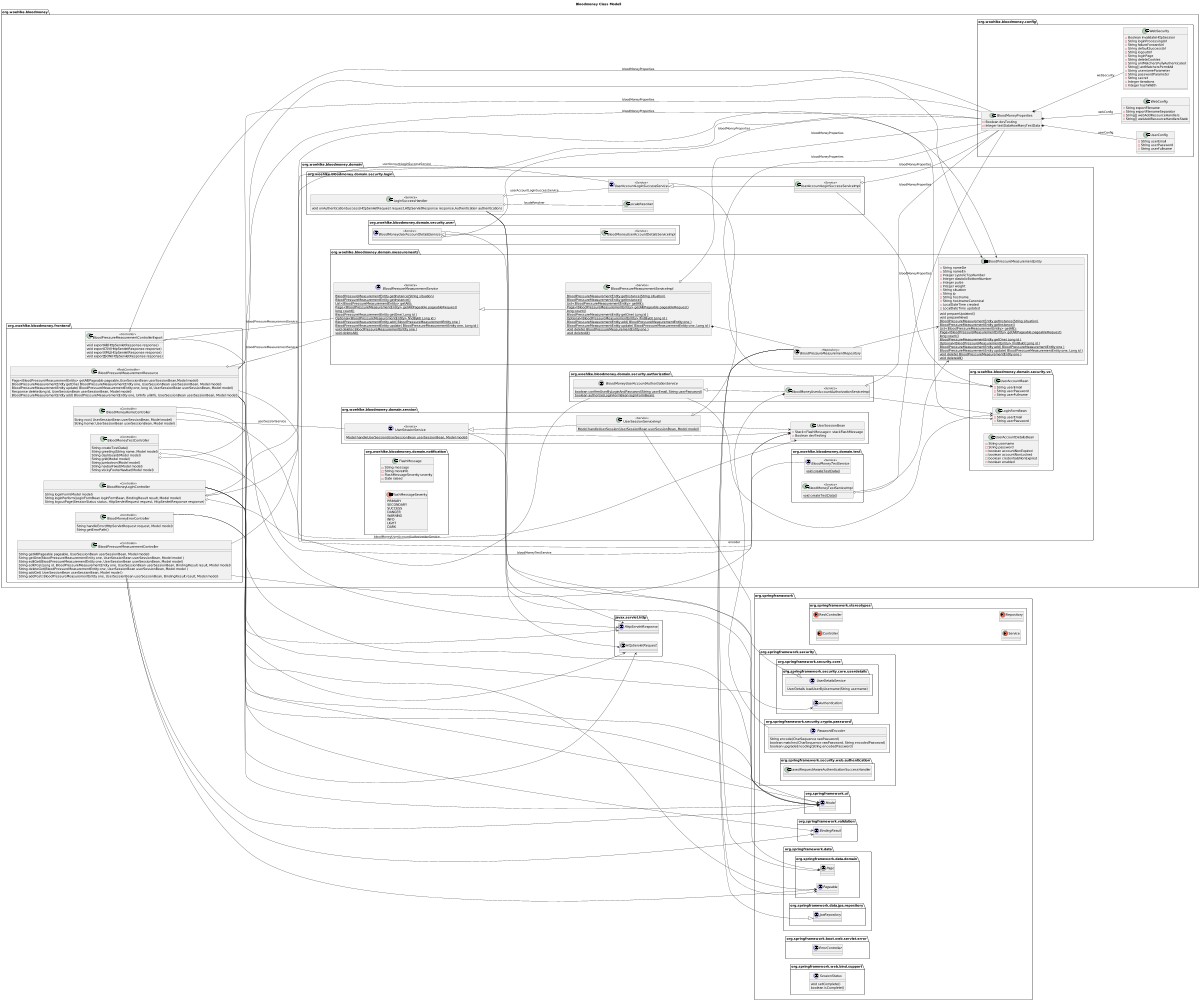

The diagram above was rendered by PlantUML. Its source (embedded in the PNG):
@startuml

title Bloodmoney Class Modell
'https://plantuml.com/class-diagram

left to right direction
'top to bottom direction

scale 1200 width

package javax.servlet.http {
  interface HttpServletRequest {}
  interface HttpServletResponse {}
}

package org.springframework {

  package org.springframework.stereotypes {
    annotation Controller {}
    annotation RestController {}
    annotation Service {}
    annotation Repository {}
  }
  package org.springframework.data {
    package org.springframework.data.domain {
       interface Page {}
       interface Pageable {}
    }
    package org.springframework.data.jpa.repository {
      interface JpaRepository {}
    }
  }
  package org.springframework.security {
    package org.springframework.security.core {
        interface Authentication {}
        package org.springframework.security.core.userdetails {
          interface UserDetailsService {
              UserDetails loadUserByUsername(String username)
          }
        }
    }
    package org.springframework.security.crypto.password {
      interface PasswordEncoder {
          String encode(CharSequence rawPassword)
          boolean matches(CharSequence rawPassword, String encodedPassword)
          boolean upgradeEncoding(String encodedPassword)
      }
    }
    package org.springframework.security.web.authentication {
      class SavedRequestAwareAuthenticationSuccessHandler {}
    }
  }
  package org.springframework.validation {
    interface BindingResult {}
  }
  package org.springframework.ui {
     interface Model {}
  }
  package org.springframework.boot.web.servlet.error {
    interface ErrorController {}
  }
  package org.springframework.web.bind.support {
    interface SessionStatus {
      void setComplete()
      boolean isComplete()
    }
  }
}
package org.woehlke.bloodmoney {
  package org.woehlke.bloodmoney.config {
    class UserConfig {
       - String userEmail
       - String userPassword
       - String userFullname
    }
    class WebConfig {
        - String exportFilename
        - String exportFilenameSeparator
        - String[] webAddResourceHandlers
        - String[] webAddResourceHandlersStatic
    }
    class WebSecurity {
        - Boolean invalidateHttpSession
        - String loginProcessingUrl
        - String failureForwardUrl
        - String defaultSuccessUrl
        - String logoutUrl
        - String loginPage
        - String deleteCookies
        - String antMatchersFullyAuthenticated
        - String[] antMatchersPermitAll
        - String usernameParameter
        - String passwordParameter
        - String secret
        - Integer iterations
        - Integer hashWidth
    }
    class BloodMoneyProperties {
        - Boolean devTesting
        - Integer testDataHowManyTestData
    }
    BloodMoneyProperties *-- UserConfig: userConfig
    BloodMoneyProperties *-- WebConfig: webConfig
    BloodMoneyProperties *-- WebSecurity: webSecurity
  }

  package org.woehlke.bloodmoney.domain {
      package org.woehlke.bloodmoney.domain.security.vo {

            class LoginFormBean {
                - String userEmail
                - String userPassword
            }
            class UserAccountBean {
                - String userEmail
                - String userPassword
                - String userFullname
            }
            class UserAccountDetailsBean {
               - String username
               - String password
               - boolean accountNonExpired
               - boolean accountNonLocked
               - boolean credentialsNonExpired
               - boolean enabled
            }
      }
      package org.woehlke.bloodmoney.domain.security.authorization {
        interface BloodMoneyUserAccountAuthorizationService {
          {static} boolean confirmUserByLoginAndPassword(String userEmail, String userPassword)
          {static} boolean authorize(LoginFormBean loginFormBean)
        }
        class BloodMoneyUserAccountAuthorizationServiceImpl << Service >> {}
        BloodMoneyUserAccountAuthorizationService <|-- BloodMoneyUserAccountAuthorizationServiceImpl
        BloodMoneyUserAccountAuthorizationServiceImpl o-- BloodMoneyProperties: bloodMoneyProperties
        BloodMoneyUserAccountAuthorizationServiceImpl *-- PasswordEncoder: encoder
        BloodMoneyUserAccountAuthorizationService --> LoginFormBean
        BloodMoneyUserAccountAuthorizationServiceImpl --> LoginFormBean
      }
      package org.woehlke.bloodmoney.domain.security.login {
        class LoginSuccessHandler << Service >> {
          void onAuthenticationSuccess(HttpServletRequest request,HttpServletResponse response,Authentication authentication)
        }
        LoginSuccessHandler --> HttpServletRequest
        LoginSuccessHandler --> HttpServletResponse
        LoginSuccessHandler --> Authentication
        interface UserAccountLoginSuccessService << Service >> {}
        class UserAccountLoginSuccessServiceImpl  << Service >> {}
        UserAccountLoginSuccessService <|-- UserAccountLoginSuccessServiceImpl
        UserAccountLoginSuccessServiceImpl o-- BloodMoneyProperties: bloodMoneyProperties
        LoginSuccessHandler o-- UserAccountLoginSuccessService : userAccountLoginSuccessService
        LoginSuccessHandler o-- LocaleResolver : localeResolver
        UserAccountLoginSuccessService --> UserAccountBean
        UserAccountLoginSuccessServiceImpl --> UserAccountBean
      }
      package org.woehlke.bloodmoney.domain.security.user {
        interface BloodMoneyUserAccountDetailsService << Service >> {
        }
        class BloodMoneyUserAccountDetailsServiceImpl  << Service >> {
        }
        UserDetailsService <|-- BloodMoneyUserAccountDetailsService
        BloodMoneyUserAccountDetailsService <|-- BloodMoneyUserAccountDetailsServiceImpl
        BloodMoneyUserAccountDetailsService o-- BloodMoneyProperties: bloodMoneyProperties
      }
      package org.woehlke.bloodmoney.domain.session {
        class UserSessionBean {
          - Stack<FlashMessage> stackFlashMessage
          - Boolean devTesting
        }
        interface UserSessionService << Service >> {
          {static} Model handleUserSession(UserSessionBean userSessionBean, Model model)
        }
        class UserSessionServiceImpl  << Service >> {
            {static} Model handleUserSession(UserSessionBean userSessionBean, Model model)
        }
        UserSessionService <|-- UserSessionServiceImpl
        UserSessionServiceImpl o-- BloodMoneyProperties: bloodMoneyProperties
        UserSessionService --> UserSessionBean
        UserSessionServiceImpl --> UserSessionBean
        UserSessionService --> Model
        UserSessionServiceImpl --> Model
      }
      package org.woehlke.bloodmoney.domain.measurements {

            entity BloodPressureMeasurementEntity {
                 - String nameDe
                 - String nameEn
                 - Integer systolicTopNumber
                 - Integer diastolicBottomNumber
                 - Integer pulse
                 - Integer weight
                 - String situation
                 - String ip
                 - String hostname
                 - String hostnameCanonical
                 - LocalDateTime created
                 - LocalDateTime updated
                 void prepareUpdated()
                 void prepareNew()
                 {static} BloodPressureMeasurementEntity getInstance(String situation)
                 {static} BloodPressureMeasurementEntity getInstance()
                 {static} List<BloodPressureMeasurementEntity> getAll();
                 {static} Page<BloodPressureMeasurementEntity> getAll(Pageable pageableRequest)
                 {static} long count()
                 {static} BloodPressureMeasurementEntity getOne( Long id )
                 {static} Optional<BloodPressureMeasurementEntity> findById( Long id )
                 {static} BloodPressureMeasurementEntity add( BloodPressureMeasurementEntity one )
                 {static} BloodPressureMeasurementEntity update( BloodPressureMeasurementEntity one, Long id )
                 {static} void delete( BloodPressureMeasurementEntity one )
                 {static} void deleteAll()
            }
            interface BloodPressureMeasurementService << Service >> {
               {static} BloodPressureMeasurementEntity getInstance(String situation)
               {static} BloodPressureMeasurementEntity getInstance()
               {static} List<BloodPressureMeasurementEntity> getAll();
               {static} Page<BloodPressureMeasurementEntity> getAll(Pageable pageableRequest)
               {static} long count()
               {static} BloodPressureMeasurementEntity getOne( Long id )
               {static} Optional<BloodPressureMeasurementEntity> findById( Long id )
               {static} BloodPressureMeasurementEntity add( BloodPressureMeasurementEntity one )
               {static} BloodPressureMeasurementEntity update( BloodPressureMeasurementEntity one, Long id )
               {static} void delete( BloodPressureMeasurementEntity one )
               {static} void deleteAll()
            }
            class BloodPressureMeasurementServiceImpl << Service >> {
               {static} BloodPressureMeasurementEntity getInstance(String situation)
               {static} BloodPressureMeasurementEntity getInstance()
               {static} List<BloodPressureMeasurementEntity> getAll();
               {static} Page<BloodPressureMeasurementEntity> getAll(Pageable pageableRequest)
               {static} long count()
               {static} BloodPressureMeasurementEntity getOne( Long id )
               {static} Optional<BloodPressureMeasurementEntity> findById( Long id )
               {static} BloodPressureMeasurementEntity add( BloodPressureMeasurementEntity one )
               {static} BloodPressureMeasurementEntity update( BloodPressureMeasurementEntity one, Long id )
               {static} void delete( BloodPressureMeasurementEntity one )
               {static} void deleteAll()
            }
            interface BloodPressureMeasurementRepository << Repository >> {
            }
            JpaRepository <|-- BloodPressureMeasurementRepository
            BloodPressureMeasurementService <|-- BloodPressureMeasurementServiceImpl
            BloodPressureMeasurementServiceImpl *-- BloodPressureMeasurementRepository
            BloodPressureMeasurementServiceImpl o-- BloodMoneyProperties: bloodMoneyProperties
            BloodPressureMeasurementRepository --> BloodPressureMeasurementEntity
            BloodPressureMeasurementRepository --> Page
            BloodPressureMeasurementRepository --> Pageable
      }
      package org.woehlke.bloodmoney.domain.test {

        interface BloodMoneyTestService << Service >> {
          {static} void createTestData()
        }
        class BloodMoneyTestServiceImpl << Service >> {
          {static} void createTestData()
        }
        BloodMoneyTestServiceImpl o-- BloodMoneyProperties: bloodMoneyProperties
        BloodMoneyTestServiceImpl --> BloodPressureMeasurementEntity
      }
      package org.woehlke.bloodmoney.domain.notification {

          class FlashMessage {
            - String message
            - String moreInfo
            - FlashMessageSeverity severity
            - Date raised
          }
          enum FlashMessageSeverity {
              PRIMARY
              SECONDARY
              SUCCESS
              DANGER
              WARNING
              INFO
              LIGHT
              DARK
          }
      }
    }
    package org.woehlke.bloodmoney.frontend {
      class BloodMoneyErrorController << Controller >> {
        String handleError(HttpServletRequest request, Model model)
        String getErrorPath()
      }
      BloodMoneyErrorController --> HttpServletRequest
      BloodMoneyErrorController --> Model
      class BloodMoneyHomeController << Controller >> {
        String root( UserSessionBean userSessionBean, Model model)
        String home( UserSessionBean userSessionBean, Model model)
      }
      BloodMoneyHomeController --> UserSessionBean
      BloodMoneyHomeController --> Model
      class BloodMoneyLoginController << Controller >> {
        String loginForm(Model model)
        String loginPerform(LoginFormBean loginFormBean, BindingResult result, Model model)
        String logoutPage(SessionStatus status, HttpServletRequest request, HttpServletResponse response)
      }
      BloodMoneyLoginController --> Model
      BloodMoneyLoginController --> LoginFormBean
      BloodMoneyLoginController --> BindingResult
      BloodMoneyLoginController --> HttpServletRequest
      BloodMoneyLoginController --> HttpServletResponse
      class BloodMoneyTestController << Controller >> {
        String createTestData()
        String greeting(String name, Model model)
        String dashboard(Model model)
        String grid(Model model)
        String jumbotron(Model model)
        String navbarFixed(Model model)
        String stickyFooterNavbar(Model model)
      }
      BloodMoneyTestController --> Model
      class BloodPressureMeasurementController << Controller >> {
        String getAll(Pageable pageable, UserSessionBean userSessionBean, Model model)
        String getOne(BloodPressureMeasurementEntity one, UserSessionBean userSessionBean, Model model )
        String editGet(BloodPressureMeasurementEntity one, UserSessionBean userSessionBean, Model model)
        String editPost(Long id, BloodPressureMeasurementEntity one, UserSessionBean userSessionBean, BindingResult result, Model model)
        String deleteGet(BloodPressureMeasurementEntity one, UserSessionBean userSessionBean, Model model )
        String addGet( UserSessionBean userSessionBean, Model model )
        String addPost( BloodPressureMeasurementEntity one, UserSessionBean userSessionBean, BindingResult result, Model model)
      }
      BloodPressureMeasurementController --> BloodPressureMeasurementEntity
      BloodPressureMeasurementController --> UserSessionBean
      BloodPressureMeasurementController --> Pageable
      BloodPressureMeasurementController --> Model
      BloodPressureMeasurementController --> BindingResult
      class BloodPressureMeasurementControllerExport << Controller >> {
        void exportAll(HttpServletResponse response)
        void exportCSV(HttpServletResponse response)
        void exportXML(HttpServletResponse response)
        void exportJSON(HttpServletResponse response)
      }
      BloodPressureMeasurementControllerExport --> HttpServletResponse
      class BloodPressureMeasurementResource << RestController >> {
        Page<BloodPressureMeasurementEntity> getAll(Pageable pageable,UserSessionBean userSessionBean,Model model)
        BloodPressureMeasurementEntity getOne( BloodPressureMeasurementEntity one, UserSessionBean userSessionBean, Model model)
        BloodPressureMeasurementEntity update( BloodPressureMeasurementEntity one, long id, UserSessionBean userSessionBean, Model model)
        Response delete(long id, UserSessionBean userSessionBean, Model model)
        BloodPressureMeasurementEntity add( BloodPressureMeasurementEntity one, UriInfo uriInfo, UserSessionBean userSessionBean, Model model)
      }
      BloodPressureMeasurementResource --> BloodPressureMeasurementEntity
      BloodPressureMeasurementResource --> UserSessionBean
      BloodPressureMeasurementResource --> Page
      BloodPressureMeasurementResource --> Pageable
      BloodPressureMeasurementResource --> Model

      BloodMoneyHomeController O-- UserSessionService: userSessionService
      BloodMoneyLoginController o-- UserAccountLoginSuccessService: userAccountLoginSuccessService
      BloodMoneyLoginController o-- BloodMoneyUserAccountAuthorizationService: bloodMoneyUserAccountAuthorizationService
      BloodMoneyTestController o-- BloodMoneyTestService: bloodMoneyTestService
      BloodMoneyTestController o-- BloodMoneyProperties: bloodMoneyProperties
      BloodPressureMeasurementControllerExport o-- BloodPressureMeasurementService: bloodPressureMeasurementService
      BloodPressureMeasurementControllerExport o-- BloodMoneyProperties: bloodMoneyProperties
      BloodPressureMeasurementResource o-- BloodPressureMeasurementService: bloodPressureMeasurementService
      BloodPressureMeasurementResource o-- BloodMoneyProperties: bloodMoneyProperties
    }
}

@enduml